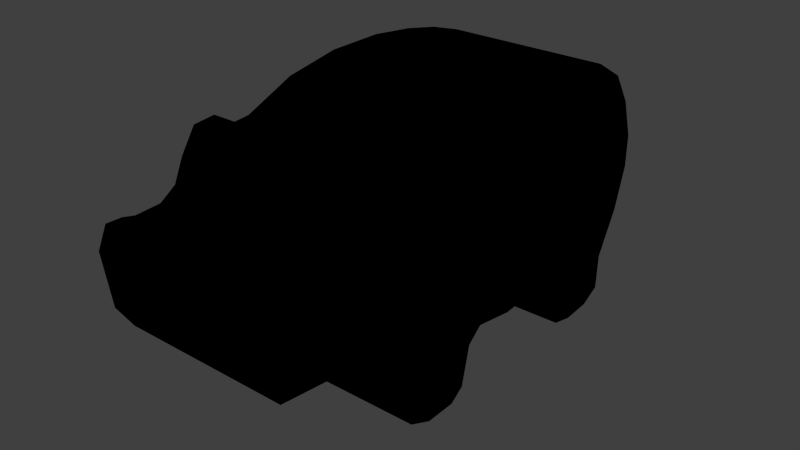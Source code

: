 # Source: boar.blend  (saved by Blender 2.72.0; exported with 4.5.12 LTS)
import bpy
from mathutils import Matrix  # noqa: F401  (used for matrix-valued properties, if any)

bpy.ops.wm.read_factory_settings(use_empty=True)
scene = bpy.context.scene
scene.name = 'Scene'

# ---- collections
col_collection_1 = bpy.data.collections.new('Collection 1'); scene.collection.children.link(col_collection_1)

# ---- materials (node trees are filled in below, after node groups)
mat_boar = bpy.data.materials.new('Boar')
mat_boar.alpha_threshold = 0.0
mat_boar.use_transparent_shadow = False
mat_boar.diffuse_color = (0.0, 0.0, 0.0, 1.0)
mat_boar.roughness = 0.5
mat_boar.specular_intensity = 0.07377

# ---- material node trees

# ---- world
world_world = bpy.data.worlds.new('World'); scene.world = world_world
world_world.color = (0.05088, 0.05088, 0.05088)
world_world.use_sun_shadow = False
world_world.sun_shadow_jitter_overblur = 0.0
world_world.cycles.sampling_method = 'MANUAL'
world_world.cycles.sample_map_resolution = 256

# ---- meshes
me_plane = bpy.data.meshes.new('Plane')
me_plane.from_pydata([(-0.2809, -0.8869, -0.3116), (0.2844, -0.6872, -0.3116), (0.207, 0.7016, -0.3116), (0.3743, 0.6126, -0.3116), (0.336, -0.006327, -0.3116), (0.4082, 0.2922, -0.3116), (0.5491, -0.314, -0.3116), (0.5516, 0.5281, -0.3116), (0.3604, -0.2245, -0.3116), (0.2935, 0.2428, -0.3116), (0.5115, -0.528, -0.3116), (0.5105, 0.606, -0.3116), (0.3108, -0.1651, -0.3116), (0.3296, 0.2755, -0.3116), (0.5515, -0.4363, -0.3116), (0.5595, 0.4138, -0.3116), (0.5096, -0.2592, -0.3116), (0.3252, 0.1618, -0.3116), (0.3253, -0.5883, -0.3116), (0.5397, 0.3265, -0.3116), (-0.2509, -1.144, -0.3116), (0.1401, -0.8877, -0.3116), (-0.2377, -1.04, -0.3116), (0.2176, -0.7823, -0.3116), (-0.2496, -1.087, -0.3116), (0.1307, -0.9705, -0.3116), (-0.2422, -0.9465, -0.3116), (0.02497, -1.15, -0.3116), (0.1168, -1.09, -0.3116), (-0.1759, -1.178, -0.3116), (-0.5227, -0.1792, -0.3116), (-0.4528, -0.7142, -0.3116), (-0.3531, 0.6296, -0.3116), (-0.3614, -0.8509, -0.3116), (-0.4745, 0.3567, -0.3116), (-0.4101, -0.5765, -0.3116), (-0.08271, 0.7546, -0.3116), (-0.5037, 0.2095, -0.3116), (-0.4041, -0.6539, -0.3116), (-0.2335, 0.7065, -0.3116), (-0.4455, -0.7953, -0.3116), (-0.4316, 0.497, -0.3116), (-0.4877, -0.3869, -0.3116), (0.04298, 0.7523, -0.3116), (0.4748, 0.3049, -0.3116), (0.4335, -0.5711, -0.3116), (-0.524, 0.03457, -0.3116), (-0.2809, -0.8869, 0.3119), (0.2844, -0.6872, 0.3118), (0.207, 0.7016, 0.3119), (0.3743, 0.6126, 0.3119), (0.336, -0.006327, 0.3119), (0.4082, 0.2922, 0.3119), (0.5491, -0.314, 0.3119), (0.5516, 0.5281, 0.3119), (0.3604, -0.2245, 0.3119), (0.2935, 0.2428, 0.3118), (0.5115, -0.528, 0.3119), (0.5105, 0.606, 0.3119), (0.3108, -0.1651, 0.3118), (0.3296, 0.2755, 0.3119), (0.5515, -0.4363, 0.3119), (0.5595, 0.4138, 0.3119), (0.5096, -0.2592, 0.3119), (0.3252, 0.1618, 0.3119), (0.3253, -0.5883, 0.3119), (0.5397, 0.3265, 0.3119), (-0.2509, -1.144, 0.3119), (0.1401, -0.8877, 0.3119), (-0.2377, -1.04, 0.3119), (0.2176, -0.7823, 0.3119), (-0.2496, -1.087, 0.3119), (0.1307, -0.9705, 0.3119), (-0.2422, -0.9465, 0.3119), (0.02497, -1.15, 0.3119), (0.1168, -1.09, 0.3119), (-0.1759, -1.178, 0.3119), (-0.5227, -0.1792, 0.3119), (-0.4528, -0.7142, 0.3119), (-0.3531, 0.6296, 0.3119), (-0.3614, -0.8509, 0.3119), (-0.4745, 0.3567, 0.3119), (-0.4101, -0.5765, 0.3119), (-0.08271, 0.7546, 0.3119), (-0.5037, 0.2095, 0.3119), (-0.4041, -0.6539, 0.3119), (-0.2335, 0.7065, 0.3119), (-0.4455, -0.7953, 0.3119), (-0.4316, 0.497, 0.3119), (-0.4877, -0.3869, 0.3119), (0.04298, 0.7523, 0.3119), (0.4748, 0.3049, 0.3119), (0.4335, -0.5711, 0.3119), (-0.524, 0.03457, 0.3119)], [], [(0, 33, 40, 31, 38, 35, 42, 30, 46, 37, 34, 41, 32, 39, 36, 43, 2, 3, 11, 7, 15, 19, 44, 5, 13, 9, 17, 4, 12, 8, 16, 6, 14, 10, 45, 18, 1, 23, 21, 25, 28, 27, 29, 20, 24, 22, 26), (47, 73, 69, 71, 67, 76, 74, 75, 72, 68, 70, 48, 65, 92, 57, 61, 53, 63, 55, 59, 51, 64, 56, 60, 52, 91, 66, 62, 54, 58, 50, 49, 90, 83, 86, 79, 88, 81, 84, 93, 77, 89, 82, 85, 78, 87, 80), (42, 35, 82, 89), (1, 18, 65, 48), (23, 1, 48, 70), (30, 42, 89, 77), (28, 25, 72, 75), (16, 8, 55, 63), (19, 15, 62, 66), (39, 32, 79, 86), (36, 39, 86, 83), (13, 5, 52, 60), (26, 22, 69, 73), (18, 45, 92, 65), (20, 29, 76, 67), (8, 12, 59, 55), (43, 36, 83, 90), (11, 3, 50, 58), (44, 19, 66, 91), (2, 43, 90, 49), (17, 9, 56, 64), (0, 26, 73, 47), (6, 16, 63, 53), (40, 33, 80, 87), (31, 40, 87, 78), (14, 6, 53, 61), (21, 23, 70, 68), (37, 46, 93, 84), (9, 13, 60, 56), (46, 30, 77, 93), (34, 37, 84, 81), (3, 2, 49, 50), (24, 20, 67, 71), (33, 0, 47, 80), (29, 27, 74, 76), (45, 10, 57, 92), (4, 17, 64, 51), (41, 34, 81, 88), (32, 41, 88, 79), (15, 7, 54, 62), (22, 24, 71, 69), (10, 14, 61, 57), (38, 31, 78, 85), (35, 38, 85, 82), (12, 4, 51, 59), (25, 21, 68, 72), (5, 44, 91, 52), (7, 11, 58, 54), (27, 28, 75, 74)])
me_plane.materials.append(mat_boar)
me_plane.use_remesh_preserve_volume = False
me_plane.use_remesh_preserve_attributes = False
me_plane.use_mirror_vertex_groups = False
me_plane.update()

# ---- objects
ob_plane = bpy.data.objects.new('Plane', me_plane)

# ---- transforms, parenting, visibility, modifiers, constraints
ob_plane.location = (0.0, 0.0, 0.0)
ob_plane.rotation_euler = (0.0, 1.571, 0.0)
ob_plane.lineart.crease_threshold = 0.0

# ---- collection membership
col_collection_1.objects.link(ob_plane)

# ---- scene / render settings (as saved in the file)
scene.frame_start = 1; scene.frame_end = 250; scene.frame_set(1)
scene.render.engine = 'BLENDER_EEVEE_NEXT'
scene.render.resolution_percentage = 50
scene.render.dither_intensity = 0.0
scene.cycles.use_denoising = False
scene.cycles.samples = 10
scene.cycles.sampling_pattern = 'TABULATED_SOBOL'
scene.cycles.light_sampling_threshold = 0.0
scene.cycles.use_adaptive_sampling = False
scene.cycles.use_light_tree = False
scene.cycles.blur_glossy = 0.0
scene.cycles.pixel_filter_type = 'GAUSSIAN'
scene.cycles.sample_clamp_indirect = 0.0
scene.view_settings.view_transform = 'Standard'
bpy.context.view_layer.update()

# ---- added for rendering (the .blend has no active camera and no usable light): camera, sun
cam_auto = bpy.data.cameras.new('AutoCamera')
cam_auto.lens = 50.0
cam_auto.sensor_width = 36.0
cam_auto.clip_end = 1000.0
ob_auto_camera = bpy.data.objects.new('AutoCamera', cam_auto)
scene.collection.objects.link(ob_auto_camera)
ob_auto_camera.location = (2.12937, -2.7666, 1.68563)
ob_auto_camera.rotation_euler = (1.09748, -7.21219e-08, 0.694738)
scene.camera = ob_auto_camera
light_auto_sun = bpy.data.lights.new('AutoSun', 'SUN')
light_auto_sun.energy = 3.0
light_auto_sun.angle = 0.0523599
ob_auto_sun = bpy.data.objects.new('AutoSun', light_auto_sun)
scene.collection.objects.link(ob_auto_sun)
ob_auto_sun.rotation_euler = (0.872665, 0.174533, 0.523599)
bpy.context.view_layer.update()
